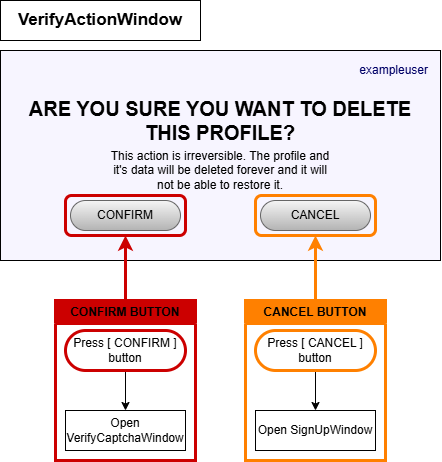

The diagram above was exported from draw.io. Its source (the exported page's mxGraphModel, read from the mxfile embedded in the PNG):
<mxGraphModel dx="314" dy="1024" grid="1" gridSize="10" guides="1" tooltips="1" connect="1" arrows="1" fold="1" page="1" pageScale="1" pageWidth="850" pageHeight="1100" math="0" shadow="0">
  <root>
    <mxCell id="0" />
    <mxCell id="1" parent="0" />
    <mxCell id="ryEifINKBJ91kYTjxaZI-1" value="" style="rounded=0;whiteSpace=wrap;html=1;fillColor=#F7F5FF;" vertex="1" parent="1">
      <mxGeometry x="880" y="90" width="440" height="210" as="geometry" />
    </mxCell>
    <mxCell id="ryEifINKBJ91kYTjxaZI-2" value="exampleuser" style="text;html=1;align=right;verticalAlign=middle;whiteSpace=wrap;rounded=0;fontColor=#000066;" vertex="1" parent="1">
      <mxGeometry x="1130" y="100" width="180" height="20" as="geometry" />
    </mxCell>
    <mxCell id="ryEifINKBJ91kYTjxaZI-3" value="&lt;font style=&quot;font-size: 20px;&quot;&gt;&lt;b&gt;ARE YOU SURE YOU WANT TO DELETE THIS PROFILE?&lt;/b&gt;&lt;/font&gt;" style="text;html=1;align=center;verticalAlign=middle;whiteSpace=wrap;rounded=0;" vertex="1" parent="1">
      <mxGeometry x="890" y="150" width="420" height="20" as="geometry" />
    </mxCell>
    <mxCell id="ryEifINKBJ91kYTjxaZI-4" value="This action is irreversible. The profile and it's data will be deleted forever and it will not be able to restore it." style="text;html=1;align=center;verticalAlign=middle;whiteSpace=wrap;rounded=0;" vertex="1" parent="1">
      <mxGeometry x="985" y="190" width="230" height="40" as="geometry" />
    </mxCell>
    <mxCell id="ryEifINKBJ91kYTjxaZI-5" value="CONFIRM" style="rounded=1;whiteSpace=wrap;html=1;fillColor=#f5f5f5;arcSize=50;gradientColor=#b3b3b3;strokeColor=#666666;" vertex="1" parent="1">
      <mxGeometry x="950" y="240" width="110" height="30" as="geometry" />
    </mxCell>
    <mxCell id="ryEifINKBJ91kYTjxaZI-6" value="CANCEL" style="rounded=1;whiteSpace=wrap;html=1;fillColor=#f5f5f5;arcSize=50;gradientColor=#b3b3b3;strokeColor=#666666;" vertex="1" parent="1">
      <mxGeometry x="1140" y="240" width="110" height="30" as="geometry" />
    </mxCell>
    <mxCell id="ryEifINKBJ91kYTjxaZI-7" value="&lt;font style=&quot;font-size: 17px;&quot;&gt;&lt;b&gt;VerifyActionWindow&lt;/b&gt;&lt;/font&gt;" style="rounded=0;whiteSpace=wrap;html=1;" vertex="1" parent="1">
      <mxGeometry x="880" y="40" width="200" height="40" as="geometry" />
    </mxCell>
    <mxCell id="ryEifINKBJ91kYTjxaZI-8" style="edgeStyle=none;html=1;exitX=0.5;exitY=0;exitDx=0;exitDy=0;entryX=0.5;entryY=1;entryDx=0;entryDy=0;strokeWidth=3;strokeColor=#FF8000;" edge="1" parent="1" source="ryEifINKBJ91kYTjxaZI-9" target="ryEifINKBJ91kYTjxaZI-13">
      <mxGeometry relative="1" as="geometry" />
    </mxCell>
    <mxCell id="ryEifINKBJ91kYTjxaZI-9" value="&lt;span style=&quot;color: rgb(0, 0, 0);&quot;&gt;CANCEL BUTTON&lt;/span&gt;" style="swimlane;whiteSpace=wrap;html=1;strokeColor=#FF8000;strokeWidth=3;fillColor=#FF8000;" vertex="1" parent="1">
      <mxGeometry x="1125" y="340" width="140" height="160" as="geometry" />
    </mxCell>
    <mxCell id="ryEifINKBJ91kYTjxaZI-10" style="edgeStyle=none;html=1;entryX=0.5;entryY=0;entryDx=0;entryDy=0;exitX=0.5;exitY=1;exitDx=0;exitDy=0;" edge="1" parent="ryEifINKBJ91kYTjxaZI-9" source="ryEifINKBJ91kYTjxaZI-11" target="ryEifINKBJ91kYTjxaZI-12">
      <mxGeometry relative="1" as="geometry">
        <mxPoint x="368" y="138" as="sourcePoint" />
      </mxGeometry>
    </mxCell>
    <mxCell id="ryEifINKBJ91kYTjxaZI-11" value="Press [ CANCEL ] button" style="rounded=1;whiteSpace=wrap;html=1;strokeColor=#FF8000;strokeWidth=3;arcSize=50;" vertex="1" parent="ryEifINKBJ91kYTjxaZI-9">
      <mxGeometry x="10" y="30" width="120" height="40" as="geometry" />
    </mxCell>
    <mxCell id="ryEifINKBJ91kYTjxaZI-12" value="Open SignUpWindow" style="rounded=0;whiteSpace=wrap;html=1;" vertex="1" parent="ryEifINKBJ91kYTjxaZI-9">
      <mxGeometry x="10" y="110" width="120" height="40" as="geometry" />
    </mxCell>
    <mxCell id="ryEifINKBJ91kYTjxaZI-13" value="" style="rounded=1;whiteSpace=wrap;html=1;fillColor=none;strokeWidth=3;strokeColor=#FF8000;" vertex="1" parent="1">
      <mxGeometry x="1135" y="235" width="120" height="40" as="geometry" />
    </mxCell>
    <mxCell id="ryEifINKBJ91kYTjxaZI-14" style="edgeStyle=none;html=1;exitX=0.5;exitY=0;exitDx=0;exitDy=0;entryX=0.5;entryY=1;entryDx=0;entryDy=0;strokeWidth=3;strokeColor=#CC0000;" edge="1" parent="1" source="ryEifINKBJ91kYTjxaZI-15" target="ryEifINKBJ91kYTjxaZI-19">
      <mxGeometry relative="1" as="geometry" />
    </mxCell>
    <mxCell id="ryEifINKBJ91kYTjxaZI-15" value="&lt;span style=&quot;color: rgb(0, 0, 0);&quot;&gt;CONFIRM BUTTON&lt;/span&gt;" style="swimlane;whiteSpace=wrap;html=1;strokeColor=#CC0000;strokeWidth=3;fillColor=#CC0000;" vertex="1" parent="1">
      <mxGeometry x="935" y="340" width="140" height="160" as="geometry" />
    </mxCell>
    <mxCell id="ryEifINKBJ91kYTjxaZI-16" style="edgeStyle=none;html=1;entryX=0.5;entryY=0;entryDx=0;entryDy=0;exitX=0.5;exitY=1;exitDx=0;exitDy=0;" edge="1" parent="ryEifINKBJ91kYTjxaZI-15" source="ryEifINKBJ91kYTjxaZI-17" target="ryEifINKBJ91kYTjxaZI-18">
      <mxGeometry relative="1" as="geometry">
        <mxPoint x="368" y="138" as="sourcePoint" />
      </mxGeometry>
    </mxCell>
    <mxCell id="ryEifINKBJ91kYTjxaZI-17" value="Press [ CONFIRM ] button" style="rounded=1;whiteSpace=wrap;html=1;strokeColor=#CC0000;strokeWidth=3;arcSize=50;" vertex="1" parent="ryEifINKBJ91kYTjxaZI-15">
      <mxGeometry x="10" y="30" width="120" height="40" as="geometry" />
    </mxCell>
    <mxCell id="ryEifINKBJ91kYTjxaZI-18" value="Open VerifyCaptchaWindow" style="rounded=0;whiteSpace=wrap;html=1;" vertex="1" parent="ryEifINKBJ91kYTjxaZI-15">
      <mxGeometry x="10" y="110" width="120" height="40" as="geometry" />
    </mxCell>
    <mxCell id="ryEifINKBJ91kYTjxaZI-19" value="" style="rounded=1;whiteSpace=wrap;html=1;fillColor=none;strokeWidth=3;strokeColor=#CC0000;" vertex="1" parent="1">
      <mxGeometry x="945" y="235" width="120" height="40" as="geometry" />
    </mxCell>
  </root>
</mxGraphModel>